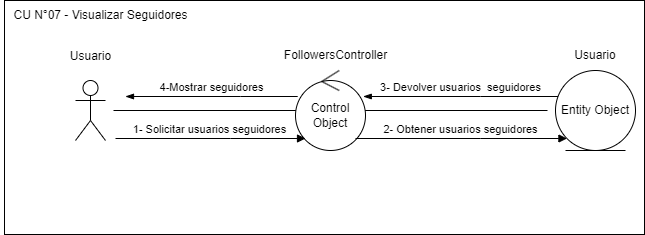

The diagram above was exported from draw.io. Its source (the exported page's mxGraphModel, read from the mxfile embedded in the PNG):
<mxGraphModel dx="1947" dy="2161" grid="1" gridSize="10" guides="1" tooltips="1" connect="1" arrows="1" fold="1" page="0" pageScale="1" pageWidth="850" pageHeight="1100" math="0" shadow="0">
  <root>
    <mxCell id="0" />
    <mxCell id="1" parent="0" />
    <mxCell id="2" value="" style="rounded=0;whiteSpace=wrap;html=1;fillColor=none;" vertex="1" parent="1">
      <mxGeometry x="-701" y="1300" width="640" height="234" as="geometry" />
    </mxCell>
    <mxCell id="3" value="FollowersController" style="text;html=1;align=center;verticalAlign=middle;resizable=0;points=[];autosize=1;strokeColor=none;fillColor=none;" vertex="1" parent="1">
      <mxGeometry x="-435" y="1340" width="130" height="30" as="geometry" />
    </mxCell>
    <mxCell id="4" value="Usuario" style="text;whiteSpace=wrap;html=1;align=center;" vertex="1" parent="1">
      <mxGeometry x="-134" y="1341" width="48" height="40" as="geometry" />
    </mxCell>
    <mxCell id="5" value="Entity Object" style="ellipse;shape=umlEntity;whiteSpace=wrap;html=1;" vertex="1" parent="1">
      <mxGeometry x="-150" y="1370" width="80" height="80" as="geometry" />
    </mxCell>
    <mxCell id="6" value="" style="edgeStyle=none;curved=1;rounded=0;orthogonalLoop=1;jettySize=auto;html=1;endArrow=none;startSize=14;endSize=14;sourcePerimeterSpacing=8;targetPerimeterSpacing=8;endFill=0;" edge="1" source="7" target="5" parent="1">
      <mxGeometry relative="1" as="geometry">
        <mxPoint x="-513" y="1410" as="targetPoint" />
      </mxGeometry>
    </mxCell>
    <mxCell id="7" value="&lt;div&gt;&lt;br&gt;&lt;/div&gt;" style="shape=umlActor;verticalLabelPosition=bottom;verticalAlign=top;html=1;" vertex="1" parent="1">
      <mxGeometry x="-630" y="1380" width="30" height="60" as="geometry" />
    </mxCell>
    <mxCell id="8" value="Usuario" style="text;html=1;align=center;verticalAlign=middle;resizable=0;points=[];autosize=1;strokeColor=none;fillColor=none;" vertex="1" parent="1">
      <mxGeometry x="-645" y="1341" width="60" height="30" as="geometry" />
    </mxCell>
    <mxCell id="9" value="Control Object" style="ellipse;shape=umlControl;whiteSpace=wrap;html=1;" vertex="1" parent="1">
      <mxGeometry x="-410" y="1370" width="70" height="80" as="geometry" />
    </mxCell>
    <mxCell id="10" value="1- Solicitar usuarios seguidores" style="html=1;verticalAlign=bottom;endArrow=block;edgeStyle=elbowEdgeStyle;elbow=vertical;curved=0;rounded=0;" edge="1" target="9" parent="1">
      <mxGeometry x="-0.0072" width="80" relative="1" as="geometry">
        <mxPoint x="-590" y="1438" as="sourcePoint" />
        <mxPoint x="-410" y="1438" as="targetPoint" />
        <Array as="points">
          <mxPoint x="-475" y="1438" />
          <mxPoint x="-485" y="1448" />
          <mxPoint x="-465" y="1498" />
        </Array>
        <mxPoint as="offset" />
      </mxGeometry>
    </mxCell>
    <mxCell id="11" value="2- Obtener usuarios seguidores" style="html=1;verticalAlign=bottom;endArrow=block;edgeStyle=elbowEdgeStyle;elbow=vertical;curved=0;rounded=0;" edge="1" source="9" target="5" parent="1">
      <mxGeometry x="-0.0072" width="80" relative="1" as="geometry">
        <mxPoint x="-340" y="1438" as="sourcePoint" />
        <mxPoint x="-190" y="1438" as="targetPoint" />
        <Array as="points">
          <mxPoint x="-225" y="1438" />
          <mxPoint x="-235" y="1448" />
          <mxPoint x="-215" y="1498" />
        </Array>
        <mxPoint as="offset" />
      </mxGeometry>
    </mxCell>
    <mxCell id="12" value="3- Devolver usuarios&amp;nbsp; seguidores" style="html=1;verticalAlign=bottom;endArrow=none;edgeStyle=elbowEdgeStyle;elbow=vertical;curved=0;rounded=0;startArrow=blockThin;startFill=1;endFill=0;" edge="1" source="9" target="5" parent="1">
      <mxGeometry x="-0.0072" width="80" relative="1" as="geometry">
        <mxPoint x="-340" y="1396" as="sourcePoint" />
        <mxPoint x="-190" y="1396" as="targetPoint" />
        <Array as="points">
          <mxPoint x="-225" y="1396" />
          <mxPoint x="-235" y="1406" />
          <mxPoint x="-215" y="1456" />
        </Array>
        <mxPoint as="offset" />
      </mxGeometry>
    </mxCell>
    <mxCell id="13" value="4-Mostrar seguidores" style="html=1;verticalAlign=bottom;endArrow=none;edgeStyle=elbowEdgeStyle;elbow=vertical;curved=0;rounded=0;startArrow=blockThin;startFill=1;endFill=0;" edge="1" target="9" parent="1">
      <mxGeometry x="-0.0072" width="80" relative="1" as="geometry">
        <mxPoint x="-580" y="1396" as="sourcePoint" />
        <mxPoint x="-430" y="1396" as="targetPoint" />
        <Array as="points">
          <mxPoint x="-465" y="1396" />
          <mxPoint x="-475" y="1406" />
          <mxPoint x="-455" y="1456" />
        </Array>
        <mxPoint as="offset" />
      </mxGeometry>
    </mxCell>
    <mxCell id="14" value="CU N°07 - Visualizar Seguidores" style="text;html=1;align=center;verticalAlign=middle;resizable=0;points=[];autosize=1;" vertex="1" parent="1">
      <mxGeometry x="-705" y="1300" width="200" height="30" as="geometry" />
    </mxCell>
  </root>
</mxGraphModel>